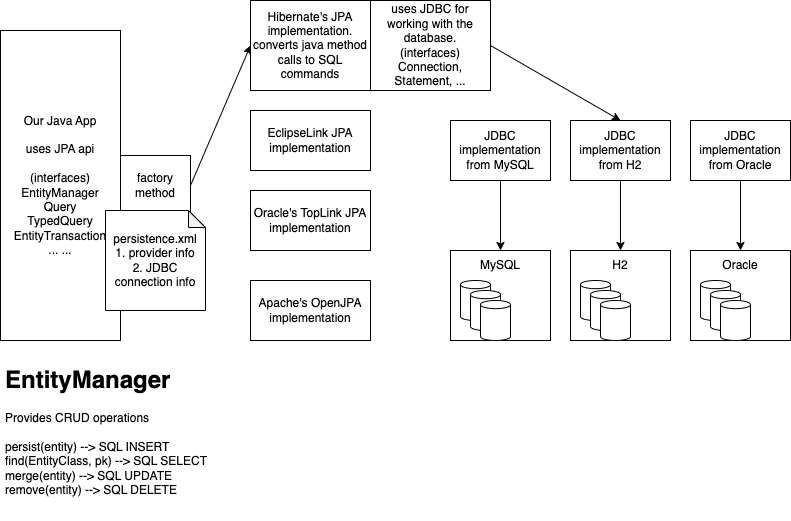

The diagram above was exported from draw.io. Its source (the exported page's mxGraphModel, read from the mxfile embedded in the PNG):
<mxGraphModel dx="827" dy="367" grid="1" gridSize="10" guides="1" tooltips="1" connect="1" arrows="1" fold="1" page="1" pageScale="1" pageWidth="827" pageHeight="1169" math="0" shadow="0">
  <root>
    <mxCell id="0" />
    <mxCell id="1" parent="0" />
    <mxCell id="2" value="Our Java App&lt;br&gt;&lt;br&gt;uses JPA api&lt;br&gt;&lt;br&gt;(interfaces)&lt;br&gt;EntityManager&lt;br&gt;Query&lt;br&gt;TypedQuery&lt;br&gt;EntityTransaction&lt;br&gt;... ..." style="rounded=0;whiteSpace=wrap;html=1;" vertex="1" parent="1">
      <mxGeometry x="20" y="50" width="120" height="310" as="geometry" />
    </mxCell>
    <mxCell id="3" value="Hibernate's JPA implementation. converts java method calls to SQL commands" style="rounded=0;whiteSpace=wrap;html=1;" vertex="1" parent="1">
      <mxGeometry x="270" y="20" width="120" height="90" as="geometry" />
    </mxCell>
    <mxCell id="4" value="EclipseLink JPA implementation" style="rounded=0;whiteSpace=wrap;html=1;" vertex="1" parent="1">
      <mxGeometry x="270" y="130" width="120" height="60" as="geometry" />
    </mxCell>
    <mxCell id="5" value="Oracle's TopLink JPA implementation" style="rounded=0;whiteSpace=wrap;html=1;" vertex="1" parent="1">
      <mxGeometry x="270" y="210" width="120" height="60" as="geometry" />
    </mxCell>
    <mxCell id="6" value="Apache's OpenJPA implementation" style="rounded=0;whiteSpace=wrap;html=1;" vertex="1" parent="1">
      <mxGeometry x="270" y="300" width="120" height="60" as="geometry" />
    </mxCell>
    <mxCell id="9" style="edgeStyle=none;html=1;exitX=1;exitY=0.5;exitDx=0;exitDy=0;entryX=0;entryY=0.5;entryDx=0;entryDy=0;" edge="1" parent="1" source="7" target="3">
      <mxGeometry relative="1" as="geometry" />
    </mxCell>
    <mxCell id="7" value="factory&lt;br&gt;method" style="rounded=0;whiteSpace=wrap;html=1;" vertex="1" parent="1">
      <mxGeometry x="140" y="175" width="70" height="60" as="geometry" />
    </mxCell>
    <mxCell id="8" value="persistence.xml&lt;br&gt;1. provider info&lt;br&gt;2. JDBC connection info" style="shape=note;whiteSpace=wrap;html=1;backgroundOutline=1;darkOpacity=0.05;size=17;" vertex="1" parent="1">
      <mxGeometry x="125" y="230" width="100" height="100" as="geometry" />
    </mxCell>
    <mxCell id="32" style="edgeStyle=none;html=1;exitX=1;exitY=0.5;exitDx=0;exitDy=0;entryX=0.5;entryY=0;entryDx=0;entryDy=0;" edge="1" parent="1" source="10" target="28">
      <mxGeometry relative="1" as="geometry" />
    </mxCell>
    <mxCell id="10" value="uses JDBC for working with the database.&lt;br&gt;(interfaces)&lt;br&gt;Connection, Statement, ..." style="rounded=0;whiteSpace=wrap;html=1;" vertex="1" parent="1">
      <mxGeometry x="390" y="20" width="120" height="90" as="geometry" />
    </mxCell>
    <mxCell id="11" value="" style="rounded=0;whiteSpace=wrap;html=1;" vertex="1" parent="1">
      <mxGeometry x="470" y="270" width="100" height="90" as="geometry" />
    </mxCell>
    <mxCell id="12" value="" style="shape=cylinder3;whiteSpace=wrap;html=1;boundedLbl=1;backgroundOutline=1;size=4.0859222412109375;" vertex="1" parent="1">
      <mxGeometry x="480" y="300" width="30" height="40" as="geometry" />
    </mxCell>
    <mxCell id="13" value="" style="shape=cylinder3;whiteSpace=wrap;html=1;boundedLbl=1;backgroundOutline=1;size=4.0859222412109375;" vertex="1" parent="1">
      <mxGeometry x="490" y="310" width="30" height="40" as="geometry" />
    </mxCell>
    <mxCell id="14" value="" style="shape=cylinder3;whiteSpace=wrap;html=1;boundedLbl=1;backgroundOutline=1;size=4.0859222412109375;" vertex="1" parent="1">
      <mxGeometry x="500" y="320" width="30" height="40" as="geometry" />
    </mxCell>
    <mxCell id="15" value="MySQL" style="text;html=1;strokeColor=none;fillColor=none;align=center;verticalAlign=middle;whiteSpace=wrap;rounded=0;" vertex="1" parent="1">
      <mxGeometry x="490" y="270" width="60" height="30" as="geometry" />
    </mxCell>
    <mxCell id="16" value="" style="rounded=0;whiteSpace=wrap;html=1;" vertex="1" parent="1">
      <mxGeometry x="590" y="270" width="100" height="90" as="geometry" />
    </mxCell>
    <mxCell id="17" value="" style="shape=cylinder3;whiteSpace=wrap;html=1;boundedLbl=1;backgroundOutline=1;size=4.0859222412109375;" vertex="1" parent="1">
      <mxGeometry x="600" y="300" width="30" height="40" as="geometry" />
    </mxCell>
    <mxCell id="18" value="" style="shape=cylinder3;whiteSpace=wrap;html=1;boundedLbl=1;backgroundOutline=1;size=4.0859222412109375;" vertex="1" parent="1">
      <mxGeometry x="610" y="310" width="30" height="40" as="geometry" />
    </mxCell>
    <mxCell id="19" value="" style="shape=cylinder3;whiteSpace=wrap;html=1;boundedLbl=1;backgroundOutline=1;size=4.0859222412109375;" vertex="1" parent="1">
      <mxGeometry x="620" y="320" width="30" height="40" as="geometry" />
    </mxCell>
    <mxCell id="20" value="H2" style="text;html=1;strokeColor=none;fillColor=none;align=center;verticalAlign=middle;whiteSpace=wrap;rounded=0;" vertex="1" parent="1">
      <mxGeometry x="610" y="270" width="60" height="30" as="geometry" />
    </mxCell>
    <mxCell id="21" value="" style="rounded=0;whiteSpace=wrap;html=1;" vertex="1" parent="1">
      <mxGeometry x="710" y="270" width="100" height="90" as="geometry" />
    </mxCell>
    <mxCell id="22" value="" style="shape=cylinder3;whiteSpace=wrap;html=1;boundedLbl=1;backgroundOutline=1;size=4.0859222412109375;" vertex="1" parent="1">
      <mxGeometry x="720" y="300" width="30" height="40" as="geometry" />
    </mxCell>
    <mxCell id="23" value="" style="shape=cylinder3;whiteSpace=wrap;html=1;boundedLbl=1;backgroundOutline=1;size=4.0859222412109375;" vertex="1" parent="1">
      <mxGeometry x="730" y="310" width="30" height="40" as="geometry" />
    </mxCell>
    <mxCell id="24" value="" style="shape=cylinder3;whiteSpace=wrap;html=1;boundedLbl=1;backgroundOutline=1;size=4.0859222412109375;" vertex="1" parent="1">
      <mxGeometry x="740" y="320" width="30" height="40" as="geometry" />
    </mxCell>
    <mxCell id="25" value="Oracle" style="text;html=1;strokeColor=none;fillColor=none;align=center;verticalAlign=middle;whiteSpace=wrap;rounded=0;" vertex="1" parent="1">
      <mxGeometry x="730" y="270" width="60" height="30" as="geometry" />
    </mxCell>
    <mxCell id="27" style="edgeStyle=none;html=1;exitX=0.5;exitY=1;exitDx=0;exitDy=0;" edge="1" parent="1" source="26" target="15">
      <mxGeometry relative="1" as="geometry" />
    </mxCell>
    <mxCell id="26" value="JDBC implementation from MySQL" style="rounded=0;whiteSpace=wrap;html=1;" vertex="1" parent="1">
      <mxGeometry x="470" y="140" width="100" height="60" as="geometry" />
    </mxCell>
    <mxCell id="29" style="edgeStyle=none;html=1;exitX=0.5;exitY=1;exitDx=0;exitDy=0;entryX=0.5;entryY=0;entryDx=0;entryDy=0;" edge="1" parent="1" source="28" target="20">
      <mxGeometry relative="1" as="geometry">
        <mxPoint x="635" y="250" as="targetPoint" />
      </mxGeometry>
    </mxCell>
    <mxCell id="28" value="JDBC implementation from H2" style="rounded=0;whiteSpace=wrap;html=1;" vertex="1" parent="1">
      <mxGeometry x="590" y="140" width="100" height="60" as="geometry" />
    </mxCell>
    <mxCell id="31" style="edgeStyle=none;html=1;exitX=0.5;exitY=1;exitDx=0;exitDy=0;" edge="1" parent="1" source="30" target="25">
      <mxGeometry relative="1" as="geometry" />
    </mxCell>
    <mxCell id="30" value="JDBC implementation from Oracle" style="rounded=0;whiteSpace=wrap;html=1;" vertex="1" parent="1">
      <mxGeometry x="710" y="140" width="100" height="60" as="geometry" />
    </mxCell>
    <mxCell id="33" value="&lt;h1&gt;EntityManager&lt;/h1&gt;&lt;div&gt;Provides CRUD operations&lt;/div&gt;&lt;div&gt;&lt;br&gt;&lt;/div&gt;&lt;div&gt;persist(entity) --&amp;gt; SQL INSERT&lt;/div&gt;&lt;div&gt;find(EntityClass, pk) --&amp;gt; SQL SELECT&lt;/div&gt;&lt;div&gt;merge(entity) --&amp;gt; SQL UPDATE&lt;/div&gt;&lt;div&gt;remove(entity) --&amp;gt; SQL DELETE&lt;/div&gt;" style="text;html=1;strokeColor=none;fillColor=none;spacing=5;spacingTop=-20;whiteSpace=wrap;overflow=hidden;rounded=0;" vertex="1" parent="1">
      <mxGeometry x="20" y="380" width="250" height="160" as="geometry" />
    </mxCell>
  </root>
</mxGraphModel>